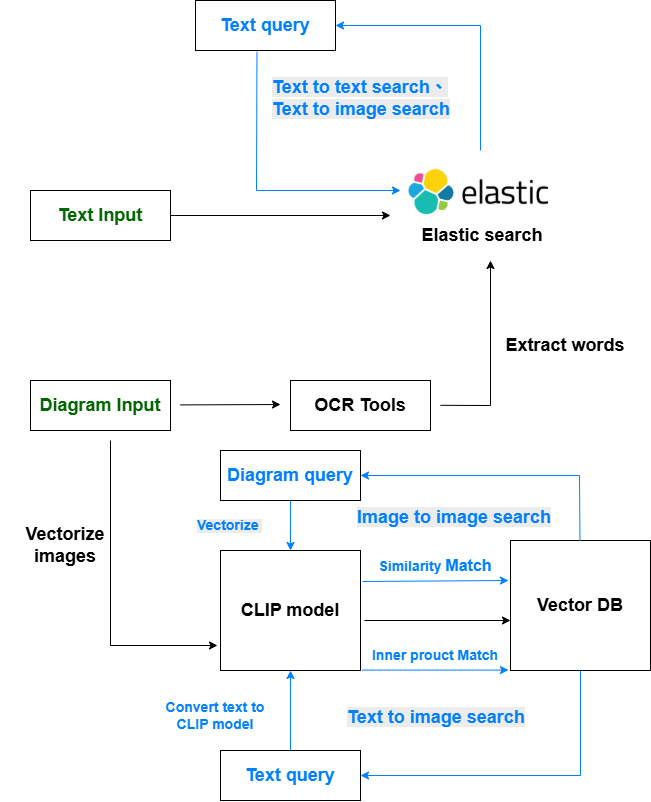

The diagram above was exported from draw.io. Its source (the exported page's mxGraphModel, read from the mxfile embedded in the PNG):
<mxGraphModel dx="1747" dy="2096" grid="1" gridSize="10" guides="1" tooltips="1" connect="1" arrows="1" fold="1" page="1" pageScale="1" pageWidth="827" pageHeight="1169" math="0" shadow="0">
  <root>
    <mxCell id="0" />
    <mxCell id="1" parent="0" />
    <mxCell id="b_qaEJ71Gf5qJw15AEuk-1" value="&lt;font style=&quot;font-size: 18px; color: rgb(0, 102, 0);&quot;&gt;&lt;b&gt;Text Input&lt;/b&gt;&lt;/font&gt;" style="rounded=0;whiteSpace=wrap;html=1;" parent="1" vertex="1">
      <mxGeometry x="190" y="170" width="140" height="50" as="geometry" />
    </mxCell>
    <mxCell id="b_qaEJ71Gf5qJw15AEuk-2" value="&lt;font style=&quot;font-size: 18px; color: rgb(0, 102, 0);&quot;&gt;&lt;b&gt;Diagram Input&lt;/b&gt;&lt;/font&gt;" style="rounded=0;whiteSpace=wrap;html=1;" parent="1" vertex="1">
      <mxGeometry x="190" y="360" width="140" height="50" as="geometry" />
    </mxCell>
    <mxCell id="b_qaEJ71Gf5qJw15AEuk-6" value="" style="group" parent="1" vertex="1" connectable="0">
      <mxGeometry x="560" y="120" width="154.69000000000005" height="110" as="geometry" />
    </mxCell>
    <mxCell id="b_qaEJ71Gf5qJw15AEuk-4" value="" style="shape=image;verticalLabelPosition=bottom;labelBackgroundColor=default;verticalAlign=top;aspect=fixed;imageAspect=0;image=data:image/png,(base64 omitted: 17384 chars);" parent="b_qaEJ71Gf5qJw15AEuk-6" vertex="1">
      <mxGeometry width="154.69" height="100" as="geometry" />
    </mxCell>
    <mxCell id="b_qaEJ71Gf5qJw15AEuk-5" value="&lt;font style=&quot;font-size: 18px;&quot;&gt;&lt;b&gt;Elastic search&lt;/b&gt;&lt;/font&gt;" style="text;html=1;whiteSpace=wrap;strokeColor=none;fillColor=none;align=center;verticalAlign=middle;rounded=0;" parent="b_qaEJ71Gf5qJw15AEuk-6" vertex="1">
      <mxGeometry x="16.610000000000014" y="80" width="130" height="30" as="geometry" />
    </mxCell>
    <mxCell id="b_qaEJ71Gf5qJw15AEuk-7" value="" style="endArrow=classic;html=1;rounded=0;exitX=1;exitY=0.5;exitDx=0;exitDy=0;" parent="1" source="b_qaEJ71Gf5qJw15AEuk-1" edge="1">
      <mxGeometry width="50" height="50" relative="1" as="geometry">
        <mxPoint x="450" y="350" as="sourcePoint" />
        <mxPoint x="550" y="195" as="targetPoint" />
      </mxGeometry>
    </mxCell>
    <mxCell id="b_qaEJ71Gf5qJw15AEuk-8" value="&lt;font style=&quot;font-size: 18px;&quot;&gt;&lt;b&gt;OCR Tools&lt;/b&gt;&lt;/font&gt;" style="rounded=0;whiteSpace=wrap;html=1;" parent="1" vertex="1">
      <mxGeometry x="450" y="360" width="140" height="50" as="geometry" />
    </mxCell>
    <mxCell id="b_qaEJ71Gf5qJw15AEuk-9" value="" style="endArrow=classic;html=1;rounded=0;exitX=1;exitY=0.5;exitDx=0;exitDy=0;" parent="1" edge="1">
      <mxGeometry width="50" height="50" relative="1" as="geometry">
        <mxPoint x="340" y="384.40999999999997" as="sourcePoint" />
        <mxPoint x="440" y="384" as="targetPoint" />
      </mxGeometry>
    </mxCell>
    <mxCell id="b_qaEJ71Gf5qJw15AEuk-10" value="&lt;font style=&quot;font-size: 18px;&quot;&gt;&lt;b&gt;Extract words&lt;/b&gt;&lt;/font&gt;" style="text;html=1;whiteSpace=wrap;strokeColor=none;fillColor=none;align=center;verticalAlign=middle;rounded=0;" parent="1" vertex="1">
      <mxGeometry x="660" y="310" width="130" height="30" as="geometry" />
    </mxCell>
    <mxCell id="b_qaEJ71Gf5qJw15AEuk-12" value="" style="endArrow=classic;html=1;rounded=0;" parent="1" edge="1">
      <mxGeometry width="50" height="50" relative="1" as="geometry">
        <mxPoint x="270" y="420" as="sourcePoint" />
        <mxPoint x="377" y="625" as="targetPoint" />
        <Array as="points">
          <mxPoint x="270" y="625" />
        </Array>
      </mxGeometry>
    </mxCell>
    <mxCell id="b_qaEJ71Gf5qJw15AEuk-13" value="" style="endArrow=classic;html=1;rounded=0;exitX=1;exitY=0.5;exitDx=0;exitDy=0;" parent="1" edge="1">
      <mxGeometry width="50" height="50" relative="1" as="geometry">
        <mxPoint x="600" y="384.82" as="sourcePoint" />
        <mxPoint x="650" y="240" as="targetPoint" />
        <Array as="points">
          <mxPoint x="650" y="385" />
        </Array>
      </mxGeometry>
    </mxCell>
    <mxCell id="b_qaEJ71Gf5qJw15AEuk-14" value="&lt;font style=&quot;font-size: 18px;&quot;&gt;&lt;b&gt;CLIP model&lt;/b&gt;&lt;/font&gt;" style="rounded=0;whiteSpace=wrap;html=1;" parent="1" vertex="1">
      <mxGeometry x="380" y="530" width="140" height="120" as="geometry" />
    </mxCell>
    <mxCell id="b_qaEJ71Gf5qJw15AEuk-16" value="&lt;font style=&quot;font-size: 18px;&quot;&gt;&lt;b&gt;Vectorize images&lt;/b&gt;&lt;/font&gt;" style="text;html=1;whiteSpace=wrap;strokeColor=none;fillColor=none;align=center;verticalAlign=middle;rounded=0;" parent="1" vertex="1">
      <mxGeometry x="160" y="510" width="130" height="30" as="geometry" />
    </mxCell>
    <mxCell id="b_qaEJ71Gf5qJw15AEuk-17" value="&lt;font style=&quot;font-size: 18px;&quot;&gt;&lt;b&gt;Vector DB&lt;/b&gt;&lt;/font&gt;" style="rounded=0;whiteSpace=wrap;html=1;" parent="1" vertex="1">
      <mxGeometry x="670" y="520" width="140" height="130" as="geometry" />
    </mxCell>
    <mxCell id="b_qaEJ71Gf5qJw15AEuk-18" value="&lt;font style=&quot;font-size: 18px; color: rgb(0, 127, 255);&quot;&gt;&lt;b&gt;Text query&lt;/b&gt;&lt;/font&gt;" style="rounded=0;whiteSpace=wrap;html=1;" parent="1" vertex="1">
      <mxGeometry x="380" y="730" width="140" height="50" as="geometry" />
    </mxCell>
    <mxCell id="b_qaEJ71Gf5qJw15AEuk-19" value="" style="endArrow=classic;html=1;rounded=0;entryX=0.5;entryY=1;entryDx=0;entryDy=0;strokeColor=#007FFF;" parent="1" source="b_qaEJ71Gf5qJw15AEuk-18" target="b_qaEJ71Gf5qJw15AEuk-14" edge="1">
      <mxGeometry width="50" height="50" relative="1" as="geometry">
        <mxPoint x="400" y="510.40999999999997" as="sourcePoint" />
        <mxPoint x="500" y="510" as="targetPoint" />
      </mxGeometry>
    </mxCell>
    <mxCell id="b_qaEJ71Gf5qJw15AEuk-21" value="" style="endArrow=classic;html=1;rounded=0;exitX=0.5;exitY=1;exitDx=0;exitDy=0;strokeColor=#007FFF;entryX=1;entryY=0.5;entryDx=0;entryDy=0;" parent="1" source="b_qaEJ71Gf5qJw15AEuk-17" target="b_qaEJ71Gf5qJw15AEuk-18" edge="1">
      <mxGeometry width="50" height="50" relative="1" as="geometry">
        <mxPoint x="620" y="720" as="sourcePoint" />
        <mxPoint x="560" y="760" as="targetPoint" />
        <Array as="points">
          <mxPoint x="740" y="755" />
        </Array>
      </mxGeometry>
    </mxCell>
    <mxCell id="b_qaEJ71Gf5qJw15AEuk-22" value="&lt;b style=&quot;forced-color-adjust: none; color: rgb(0, 127, 255); font-family: Helvetica; font-size: 18px; font-style: normal; font-variant-ligatures: normal; font-variant-caps: normal; letter-spacing: normal; orphans: 2; text-align: center; text-indent: 0px; text-transform: none; widows: 2; word-spacing: 0px; -webkit-text-stroke-width: 0px; white-space: normal; background-color: rgb(236, 236, 236); text-decoration-thickness: initial; text-decoration-style: initial; text-decoration-color: initial;&quot;&gt;Text to image search&lt;/b&gt;" style="text;whiteSpace=wrap;html=1;" parent="1" vertex="1">
      <mxGeometry x="505" y="680" width="200" height="50" as="geometry" />
    </mxCell>
    <mxCell id="b_qaEJ71Gf5qJw15AEuk-23" value="&lt;font style=&quot;font-size: 18px; color: rgb(0, 127, 255);&quot;&gt;&lt;b&gt;Diagram query&lt;/b&gt;&lt;/font&gt;" style="rounded=0;whiteSpace=wrap;html=1;" parent="1" vertex="1">
      <mxGeometry x="380" y="430" width="140" height="50" as="geometry" />
    </mxCell>
    <mxCell id="b_qaEJ71Gf5qJw15AEuk-24" value="&lt;font style=&quot;font-size: 18px; color: rgb(0, 127, 255);&quot;&gt;&lt;b&gt;Text query&lt;/b&gt;&lt;/font&gt;" style="rounded=0;whiteSpace=wrap;html=1;" parent="1" vertex="1">
      <mxGeometry x="355" y="-20" width="140" height="50" as="geometry" />
    </mxCell>
    <mxCell id="b_qaEJ71Gf5qJw15AEuk-25" value="" style="endArrow=classic;html=1;rounded=0;entryX=1;entryY=0.5;entryDx=0;entryDy=0;strokeColor=#007FFF;" parent="1" target="b_qaEJ71Gf5qJw15AEuk-24" edge="1">
      <mxGeometry width="50" height="50" relative="1" as="geometry">
        <mxPoint x="640" y="130" as="sourcePoint" />
        <mxPoint x="636.76" y="50" as="targetPoint" />
        <Array as="points">
          <mxPoint x="640" y="5" />
        </Array>
      </mxGeometry>
    </mxCell>
    <mxCell id="b_qaEJ71Gf5qJw15AEuk-26" value="" style="endArrow=classic;html=1;rounded=0;entryX=0;entryY=0.5;entryDx=0;entryDy=0;strokeColor=#007FFF;exitX=0.439;exitY=1.026;exitDx=0;exitDy=0;exitPerimeter=0;" parent="1" source="b_qaEJ71Gf5qJw15AEuk-24" target="b_qaEJ71Gf5qJw15AEuk-4" edge="1">
      <mxGeometry width="50" height="50" relative="1" as="geometry">
        <mxPoint x="745" y="125" as="sourcePoint" />
        <mxPoint x="600" as="targetPoint" />
        <Array as="points">
          <mxPoint x="416" y="170" />
        </Array>
      </mxGeometry>
    </mxCell>
    <mxCell id="b_qaEJ71Gf5qJw15AEuk-27" value="&lt;b style=&quot;forced-color-adjust: none; color: rgb(0, 127, 255); font-family: Helvetica; font-size: 18px; font-style: normal; font-variant-ligatures: normal; font-variant-caps: normal; letter-spacing: normal; orphans: 2; text-align: center; text-indent: 0px; text-transform: none; widows: 2; word-spacing: 0px; -webkit-text-stroke-width: 0px; white-space: normal; background-color: rgb(236, 236, 236); text-decoration-thickness: initial; text-decoration-style: initial; text-decoration-color: initial;&quot;&gt;Text to text search、&lt;/b&gt;&lt;div&gt;&lt;b style=&quot;forced-color-adjust: none; color: rgb(0, 127, 255); font-family: Helvetica; font-size: 18px; font-style: normal; font-variant-ligatures: normal; font-variant-caps: normal; letter-spacing: normal; orphans: 2; text-align: center; text-indent: 0px; text-transform: none; widows: 2; word-spacing: 0px; -webkit-text-stroke-width: 0px; white-space: normal; background-color: rgb(236, 236, 236); text-decoration-thickness: initial; text-decoration-style: initial; text-decoration-color: initial;&quot;&gt;Text to image search&lt;/b&gt;&lt;/div&gt;" style="text;whiteSpace=wrap;html=1;" parent="1" vertex="1">
      <mxGeometry x="430" y="50" width="200" height="50" as="geometry" />
    </mxCell>
    <mxCell id="b_qaEJ71Gf5qJw15AEuk-28" value="&lt;font style=&quot;color: rgb(0, 127, 255); font-size: 14px;&quot;&gt;&lt;b style=&quot;&quot;&gt;Convert text to CLIP model&lt;/b&gt;&lt;/font&gt;" style="text;html=1;whiteSpace=wrap;strokeColor=none;fillColor=none;align=center;verticalAlign=middle;rounded=0;" parent="1" vertex="1">
      <mxGeometry x="310" y="680" width="130" height="30" as="geometry" />
    </mxCell>
    <mxCell id="b_qaEJ71Gf5qJw15AEuk-29" value="&lt;font style=&quot;color: rgb(0, 127, 255); font-size: 14px;&quot;&gt;&lt;b style=&quot;&quot;&gt;Inner prouct Match&lt;/b&gt;&lt;/font&gt;" style="text;html=1;whiteSpace=wrap;strokeColor=none;fillColor=none;align=center;verticalAlign=middle;rounded=0;" parent="1" vertex="1">
      <mxGeometry x="530" y="620" width="130" height="30" as="geometry" />
    </mxCell>
    <mxCell id="b_qaEJ71Gf5qJw15AEuk-31" value="" style="endArrow=classic;html=1;rounded=0;strokeColor=#000000;" parent="1" edge="1">
      <mxGeometry width="50" height="50" relative="1" as="geometry">
        <mxPoint x="524" y="600" as="sourcePoint" />
        <mxPoint x="670" y="600" as="targetPoint" />
      </mxGeometry>
    </mxCell>
    <mxCell id="b_qaEJ71Gf5qJw15AEuk-32" value="" style="endArrow=classic;html=1;rounded=0;entryX=0.5;entryY=0;entryDx=0;entryDy=0;strokeColor=#007FFF;exitX=0.5;exitY=1;exitDx=0;exitDy=0;" parent="1" source="b_qaEJ71Gf5qJw15AEuk-23" target="b_qaEJ71Gf5qJw15AEuk-14" edge="1">
      <mxGeometry width="50" height="50" relative="1" as="geometry">
        <mxPoint x="390" y="540" as="sourcePoint" />
        <mxPoint x="450" y="500" as="targetPoint" />
      </mxGeometry>
    </mxCell>
    <mxCell id="b_qaEJ71Gf5qJw15AEuk-34" value="" style="endArrow=classic;html=1;rounded=0;exitX=1.03;exitY=0.845;exitDx=0;exitDy=0;strokeColor=#007FFF;exitPerimeter=0;" parent="1" edge="1">
      <mxGeometry width="50" height="50" relative="1" as="geometry">
        <mxPoint x="522" y="561" as="sourcePoint" />
        <mxPoint x="668" y="560" as="targetPoint" />
      </mxGeometry>
    </mxCell>
    <mxCell id="b_qaEJ71Gf5qJw15AEuk-35" value="&lt;b style=&quot;forced-color-adjust: none; font-family: Helvetica; font-style: normal; font-variant-ligatures: normal; font-variant-caps: normal; letter-spacing: normal; orphans: 2; text-align: center; text-indent: 0px; text-transform: none; widows: 2; word-spacing: 0px; -webkit-text-stroke-width: 0px; white-space: normal; background-color: rgb(236, 236, 236); text-decoration-thickness: initial; text-decoration-style: initial; text-decoration-color: initial;&quot;&gt;&lt;font style=&quot;color: rgb(0, 127, 255); font-size: 14px;&quot;&gt;Vectorize&amp;nbsp;&lt;/font&gt;&lt;/b&gt;" style="text;whiteSpace=wrap;html=1;" parent="1" vertex="1">
      <mxGeometry x="355" y="490" width="120" height="50" as="geometry" />
    </mxCell>
    <mxCell id="b_qaEJ71Gf5qJw15AEuk-36" value="&lt;div&gt;&lt;font style=&quot;color: rgb(0, 127, 255); font-size: 14px;&quot;&gt;&lt;b style=&quot;&quot;&gt;Similarity&amp;nbsp;&lt;/b&gt;&lt;/font&gt;&lt;b style=&quot;color: light-dark(rgb(0, 127, 255), rgb(49, 158, 255)); font-size: medium; background-color: transparent;&quot;&gt;Match&lt;/b&gt;&lt;/div&gt;" style="text;html=1;whiteSpace=wrap;strokeColor=none;fillColor=none;align=center;verticalAlign=middle;rounded=0;" parent="1" vertex="1">
      <mxGeometry x="525" y="530" width="140" height="30" as="geometry" />
    </mxCell>
    <mxCell id="b_qaEJ71Gf5qJw15AEuk-37" value="" style="endArrow=classic;html=1;rounded=0;entryX=1;entryY=0.5;entryDx=0;entryDy=0;strokeColor=#007FFF;" parent="1" target="b_qaEJ71Gf5qJw15AEuk-23" edge="1">
      <mxGeometry width="50" height="50" relative="1" as="geometry">
        <mxPoint x="739.47" y="520" as="sourcePoint" />
        <mxPoint x="739.47" y="440" as="targetPoint" />
        <Array as="points">
          <mxPoint x="739" y="455" />
        </Array>
      </mxGeometry>
    </mxCell>
    <mxCell id="b_qaEJ71Gf5qJw15AEuk-38" value="&lt;b style=&quot;forced-color-adjust: none; color: rgb(0, 127, 255); font-family: Helvetica; font-size: 18px; font-style: normal; font-variant-ligatures: normal; font-variant-caps: normal; letter-spacing: normal; orphans: 2; text-align: center; text-indent: 0px; text-transform: none; widows: 2; word-spacing: 0px; -webkit-text-stroke-width: 0px; white-space: normal; background-color: rgb(236, 236, 236); text-decoration-thickness: initial; text-decoration-style: initial; text-decoration-color: initial;&quot;&gt;Image to image search&lt;/b&gt;" style="text;whiteSpace=wrap;html=1;" parent="1" vertex="1">
      <mxGeometry x="514.69" y="480" width="200" height="50" as="geometry" />
    </mxCell>
    <mxCell id="b_qaEJ71Gf5qJw15AEuk-40" value="" style="endArrow=classic;html=1;rounded=0;strokeColor=#007FFF;" parent="1" edge="1">
      <mxGeometry width="50" height="50" relative="1" as="geometry">
        <mxPoint x="522" y="649.57" as="sourcePoint" />
        <mxPoint x="668" y="649.57" as="targetPoint" />
      </mxGeometry>
    </mxCell>
  </root>
</mxGraphModel>